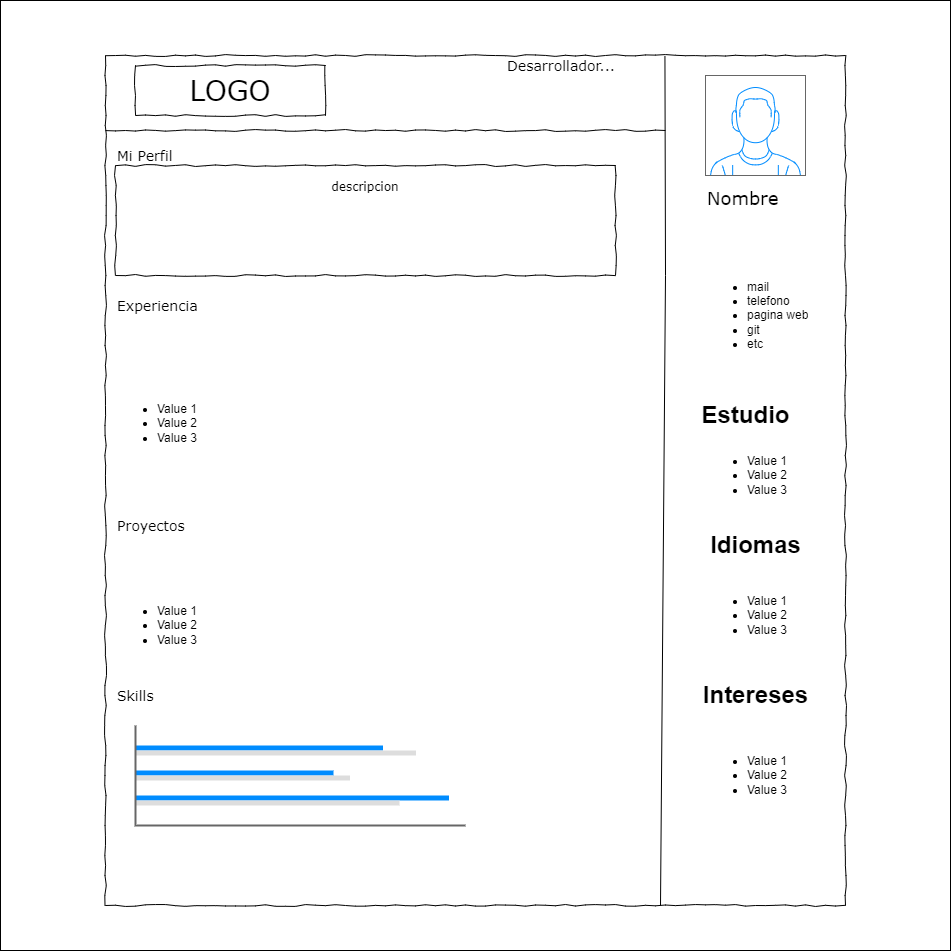

The diagram above was exported from draw.io. Its source (the exported page's mxGraphModel, read from the mxfile embedded in the PNG):
<mxGraphModel dx="1356" dy="866" grid="1" gridSize="10" guides="1" tooltips="1" connect="1" arrows="1" fold="1" page="1" pageScale="1" pageWidth="1100" pageHeight="850" background="none" math="0" shadow="0">
  <root>
    <mxCell id="0" />
    <mxCell id="1" parent="0" />
    <mxCell id="6n7vQcnp-R8PcLimfrQC-86" value="" style="whiteSpace=wrap;html=1;aspect=fixed;" vertex="1" parent="1">
      <mxGeometry x="105" y="105" width="950" height="950" as="geometry" />
    </mxCell>
    <mxCell id="677b7b8949515195-1" value="" style="whiteSpace=wrap;html=1;rounded=0;shadow=0;labelBackgroundColor=none;strokeColor=#000000;strokeWidth=1;fillColor=none;fontFamily=Verdana;fontSize=12;fontColor=#000000;align=center;comic=1;" parent="1" vertex="1">
      <mxGeometry x="210" y="160" width="740" height="850" as="geometry" />
    </mxCell>
    <mxCell id="677b7b8949515195-2" value="LOGO" style="whiteSpace=wrap;html=1;rounded=0;shadow=0;labelBackgroundColor=none;strokeWidth=1;fontFamily=Verdana;fontSize=28;align=center;comic=1;" parent="1" vertex="1">
      <mxGeometry x="240" y="170" width="190" height="50" as="geometry" />
    </mxCell>
    <mxCell id="677b7b8949515195-9" value="" style="line;strokeWidth=1;html=1;rounded=0;shadow=0;labelBackgroundColor=none;fillColor=none;fontFamily=Verdana;fontSize=14;fontColor=#000000;align=center;comic=1;" parent="1" vertex="1">
      <mxGeometry x="210" y="230" width="560" height="10" as="geometry" />
    </mxCell>
    <mxCell id="677b7b8949515195-15" value="&lt;div style=&quot;text-align: justify&quot;&gt;descripcion&lt;/div&gt;" style="whiteSpace=wrap;html=1;rounded=0;shadow=0;labelBackgroundColor=none;strokeWidth=1;fillColor=none;fontFamily=Verdana;fontSize=12;align=center;verticalAlign=top;spacing=10;comic=1;" parent="1" vertex="1">
      <mxGeometry x="220" y="270" width="500" height="110" as="geometry" />
    </mxCell>
    <mxCell id="677b7b8949515195-44" value="Mi Perfil" style="text;html=1;points=[];align=left;verticalAlign=top;spacingTop=-4;fontSize=14;fontFamily=Verdana" parent="1" vertex="1">
      <mxGeometry x="220" y="250" width="170" height="20" as="geometry" />
    </mxCell>
    <mxCell id="677b7b8949515195-45" value="Experiencia" style="text;html=1;points=[];align=left;verticalAlign=top;spacingTop=-4;fontSize=14;fontFamily=Verdana" parent="1" vertex="1">
      <mxGeometry x="220" y="400" width="170" height="20" as="geometry" />
    </mxCell>
    <mxCell id="677b7b8949515195-46" value="Proyectos" style="text;html=1;points=[];align=left;verticalAlign=top;spacingTop=-4;fontSize=14;fontFamily=Verdana" parent="1" vertex="1">
      <mxGeometry x="220" y="620" width="170" height="20" as="geometry" />
    </mxCell>
    <mxCell id="677b7b8949515195-47" value="Skills" style="text;html=1;points=[];align=left;verticalAlign=top;spacingTop=-4;fontSize=14;fontFamily=Verdana" parent="1" vertex="1">
      <mxGeometry x="220" y="790" width="170" height="20" as="geometry" />
    </mxCell>
    <mxCell id="677b7b8949515195-48" value="Nombre" style="text;html=1;points=[];align=left;verticalAlign=top;spacingTop=-4;fontSize=18;fontFamily=Verdana" parent="1" vertex="1">
      <mxGeometry x="810" y="290" width="120" height="30" as="geometry" />
    </mxCell>
    <mxCell id="677b7b8949515195-49" value="Desarrollador..." style="text;html=1;points=[];align=left;verticalAlign=top;spacingTop=-4;fontSize=14;fontFamily=Verdana" parent="1" vertex="1">
      <mxGeometry x="610" y="160" width="170" height="20" as="geometry" />
    </mxCell>
    <mxCell id="6n7vQcnp-R8PcLimfrQC-25" value="" style="endArrow=none;html=1;rounded=0;exitX=0.75;exitY=1;exitDx=0;exitDy=0;entryX=0.756;entryY=0.001;entryDx=0;entryDy=0;entryPerimeter=0;" edge="1" parent="1" source="677b7b8949515195-1" target="677b7b8949515195-1">
      <mxGeometry width="50" height="50" relative="1" as="geometry">
        <mxPoint x="730" y="440" as="sourcePoint" />
        <mxPoint x="780" y="390" as="targetPoint" />
        <Array as="points">
          <mxPoint x="770" y="380" />
        </Array>
      </mxGeometry>
    </mxCell>
    <mxCell id="6n7vQcnp-R8PcLimfrQC-28" value="&lt;ul&gt;&lt;li&gt;Value 1&lt;/li&gt;&lt;li&gt;Value 2&lt;/li&gt;&lt;li&gt;Value 3&lt;/li&gt;&lt;/ul&gt;" style="text;strokeColor=none;fillColor=none;html=1;whiteSpace=wrap;verticalAlign=middle;overflow=hidden;" vertex="1" parent="1">
      <mxGeometry x="220" y="435" width="390" height="185" as="geometry" />
    </mxCell>
    <mxCell id="6n7vQcnp-R8PcLimfrQC-29" value="&lt;ul&gt;&lt;li&gt;Value 1&lt;/li&gt;&lt;li&gt;Value 2&lt;/li&gt;&lt;li&gt;Value 3&lt;/li&gt;&lt;/ul&gt;" style="text;strokeColor=none;fillColor=none;html=1;whiteSpace=wrap;verticalAlign=middle;overflow=hidden;" vertex="1" parent="1">
      <mxGeometry x="220" y="650" width="450" height="160" as="geometry" />
    </mxCell>
    <mxCell id="6n7vQcnp-R8PcLimfrQC-30" value="" style="verticalLabelPosition=bottom;shadow=0;dashed=0;align=center;html=1;verticalAlign=top;strokeWidth=1;shape=mxgraph.mockup.graphics.barChart;strokeColor=none;strokeColor2=none;strokeColor3=#666666;fillColor2=#008cff;fillColor3=#dddddd;" vertex="1" parent="1">
      <mxGeometry x="240" y="830" width="330" height="100" as="geometry" />
    </mxCell>
    <mxCell id="6n7vQcnp-R8PcLimfrQC-31" value="" style="verticalLabelPosition=bottom;shadow=0;dashed=0;align=center;html=1;verticalAlign=top;strokeWidth=1;shape=mxgraph.mockup.containers.userMale;strokeColor=#666666;strokeColor2=#008cff;" vertex="1" parent="1">
      <mxGeometry x="810" y="180" width="100" height="100" as="geometry" />
    </mxCell>
    <mxCell id="6n7vQcnp-R8PcLimfrQC-73" value="&lt;ul&gt;&lt;li&gt;mail&lt;/li&gt;&lt;li&gt;telefono&lt;/li&gt;&lt;li&gt;pagina web&lt;/li&gt;&lt;li&gt;git&lt;/li&gt;&lt;li&gt;etc&lt;/li&gt;&lt;/ul&gt;" style="text;strokeColor=none;fillColor=none;html=1;whiteSpace=wrap;verticalAlign=middle;overflow=hidden;" vertex="1" parent="1">
      <mxGeometry x="810" y="370" width="120" height="100" as="geometry" />
    </mxCell>
    <mxCell id="6n7vQcnp-R8PcLimfrQC-76" value="Estudio" style="text;strokeColor=none;fillColor=none;html=1;fontSize=24;fontStyle=1;verticalAlign=middle;align=center;" vertex="1" parent="1">
      <mxGeometry x="800" y="500" width="100" height="40" as="geometry" />
    </mxCell>
    <mxCell id="6n7vQcnp-R8PcLimfrQC-77" value="Idiomas" style="text;strokeColor=none;fillColor=none;html=1;fontSize=24;fontStyle=1;verticalAlign=middle;align=center;" vertex="1" parent="1">
      <mxGeometry x="810" y="630" width="100" height="40" as="geometry" />
    </mxCell>
    <mxCell id="6n7vQcnp-R8PcLimfrQC-78" value="Intereses" style="text;strokeColor=none;fillColor=none;html=1;fontSize=24;fontStyle=1;verticalAlign=middle;align=center;" vertex="1" parent="1">
      <mxGeometry x="810" y="780" width="100" height="40" as="geometry" />
    </mxCell>
    <mxCell id="6n7vQcnp-R8PcLimfrQC-79" value="&lt;ul&gt;&lt;li&gt;Value 1&lt;/li&gt;&lt;li&gt;Value 2&lt;/li&gt;&lt;li&gt;Value 3&lt;/li&gt;&lt;/ul&gt;" style="text;strokeColor=none;fillColor=none;html=1;whiteSpace=wrap;verticalAlign=middle;overflow=hidden;" vertex="1" parent="1">
      <mxGeometry x="810" y="840" width="100" height="80" as="geometry" />
    </mxCell>
    <mxCell id="6n7vQcnp-R8PcLimfrQC-80" value="&lt;ul&gt;&lt;li&gt;Value 1&lt;/li&gt;&lt;li&gt;Value 2&lt;/li&gt;&lt;li&gt;Value 3&lt;/li&gt;&lt;/ul&gt;" style="text;strokeColor=none;fillColor=none;html=1;whiteSpace=wrap;verticalAlign=middle;overflow=hidden;" vertex="1" parent="1">
      <mxGeometry x="810" y="680" width="100" height="80" as="geometry" />
    </mxCell>
    <mxCell id="6n7vQcnp-R8PcLimfrQC-81" value="&lt;ul&gt;&lt;li&gt;Value 1&lt;/li&gt;&lt;li&gt;Value 2&lt;/li&gt;&lt;li&gt;Value 3&lt;/li&gt;&lt;/ul&gt;" style="text;strokeColor=none;fillColor=none;html=1;whiteSpace=wrap;verticalAlign=middle;overflow=hidden;" vertex="1" parent="1">
      <mxGeometry x="810" y="540" width="100" height="80" as="geometry" />
    </mxCell>
  </root>
</mxGraphModel>